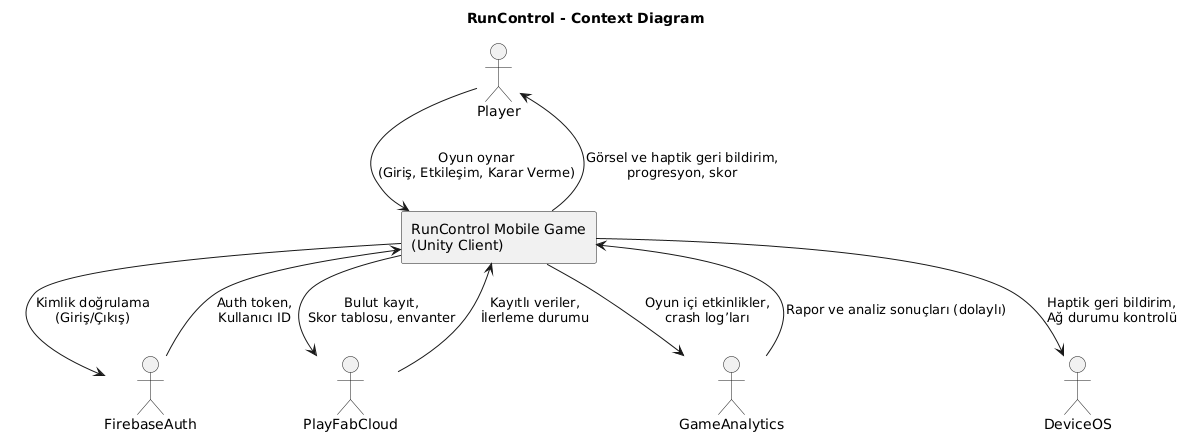

The diagram above was rendered by PlantUML. Its source (embedded in the PNG):
@startuml
title RunControl - Context Diagram

actor Player
actor FirebaseAuth
actor PlayFabCloud
actor GameAnalytics
actor DeviceOS

rectangle "RunControl Mobile Game\n(Unity Client)" as RunControl

Player --> RunControl : Oyun oynar\n(Giriş, Etkileşim, Karar Verme)
RunControl --> Player : Görsel ve haptik geri bildirim,\nprogresyon, skor

RunControl --> FirebaseAuth : Kimlik doğrulama\n(Giriş/Çıkış)
FirebaseAuth --> RunControl : Auth token,\nKullanıcı ID

RunControl --> PlayFabCloud : Bulut kayıt,\nSkor tablosu, envanter
PlayFabCloud --> RunControl : Kayıtlı veriler,\nİlerleme durumu

RunControl --> GameAnalytics : Oyun içi etkinlikler,\ncrash log’ları
GameAnalytics --> RunControl : Rapor ve analiz sonuçları (dolaylı)

RunControl --> DeviceOS : Haptik geri bildirim,\nAğ durumu kontrolü
@enduml